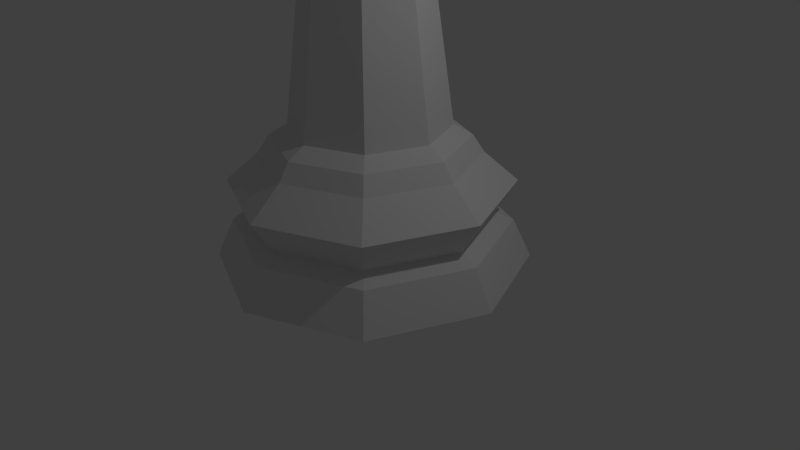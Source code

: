 # Source: LP_Bishop.blend  (saved by Blender 2.75.0; exported with 4.5.12 LTS)
import bpy
from mathutils import Matrix  # noqa: F401  (used for matrix-valued properties, if any)

bpy.ops.wm.read_factory_settings(use_empty=True)
scene = bpy.context.scene
scene.name = 'Scene'

# ---- collections
col_collection_1 = bpy.data.collections.new('Collection 1'); scene.collection.children.link(col_collection_1)

# ---- world
world_world = bpy.data.worlds.new('World'); scene.world = world_world
world_world.color = (0.05088, 0.05088, 0.05088)
world_world.use_sun_shadow = False
world_world.sun_shadow_jitter_overblur = 0.0
world_world.cycles.sampling_method = 'MANUAL'
world_world.cycles.sample_map_resolution = 256

# ---- cameras
cam_camera = bpy.data.cameras.new('Camera')
cam_camera.clip_end = 100.0
cam_camera.lens = 35.0
cam_camera.sensor_width = 32.0
cam_camera.sensor_height = 18.0
cam_camera.ortho_scale = 7.314
cam_camera.dof.focus_distance = 0.0
cam_camera.dof.aperture_fstop = 128.0

# ---- lights
light_lamp = bpy.data.lights.new('Lamp', 'POINT')
light_lamp.transmission_factor = 0.0
light_lamp.cutoff_distance = 30.0
light_lamp.energy = 100.0
light_lamp.shadow_buffer_clip_start = 1.001
light_lamp.shadow_soft_size = 0.1
light_lamp.shadow_maximum_resolution = 0.006
light_lamp.use_absolute_resolution = True
light_lamp.cycles.use_multiple_importance_sampling = False

# ---- meshes
me_cube = bpy.data.meshes.new('Cube')
me_cube.from_pydata([(-1.0, -1.0, -1.0), (-1.0, -1.0, 1.0), (-1.0, -0.4239, -1.0), (-1.0, -0.8123, 1.0), (1.0, -1.0, -1.0), (1.0, -1.0, 1.0), (1.0, -0.4239, -1.0), (1.0, -0.8123, 1.0)], [], [(1, 3, 2, 0), (3, 7, 6, 2), (7, 5, 4, 6), (5, 1, 0, 4), (0, 2, 6, 4), (5, 7, 3, 1)])
me_cube.use_remesh_preserve_volume = False
me_cube.use_remesh_preserve_attributes = False
me_cube.use_mirror_vertex_groups = False
me_cube.update()
me_cylinder = bpy.data.meshes.new('Cylinder')
me_cylinder.from_pydata([(-0.5521, 0.0, 3.586), (-0.7484, 1.42e-09, 4.453), (-0.6377, 0.2641, 4.447), (-0.6405, 0.2662, 4.463), (-0.5309, 0.5309, 4.463), (-0.3904, 0.3904, 3.586), (-0.4785, 0.4785, 3.424), (-0.6767, 8.546e-07, 3.424), (-0.3904, -0.3904, 3.586), (-0.5309, -0.5309, 4.463), (-0.7328, -0.04335, 4.463), (-0.4171, 0.3259, 5.009), (-0.3904, 0.3904, 5.009), (1.49e-08, 0.7507, 4.463), (1.341e-07, 0.5521, 3.586), (1.932e-07, 0.6767, 3.424), (-0.3939, 0.3939, 3.338), (-0.557, 7.918e-07, 3.338), (-0.4785, -0.4785, 3.424), (1.341e-07, -0.5521, 3.586), (1.49e-08, -0.7507, 4.463), (-0.3904, -0.3904, 5.009), (-0.5521, 0.0, 5.009), (-0.6162, 4.635e-10, 4.833), (-0.7007, -0.1055, 4.48), (-0.332, 0.332, 5.085), (1.341e-07, 0.5521, 5.009), (0.5309, 0.5309, 4.463), (0.3904, 0.3904, 3.586), (0.4785, 0.4785, 3.424), (1.533e-07, 0.557, 3.338), (-0.6175, 0.6175, 3.18), (-0.8733, 1.013e-06, 3.18), (-0.3939, -0.3939, 3.338), (-1.326e-07, -0.6767, 3.424), (0.3904, -0.3904, 3.586), (0.5309, -0.5309, 4.463), (1.341e-07, -0.5521, 5.009), (1.49e-08, -5.96e-08, 5.517), (-0.532, 0.0487, 5.009), (8.696e-08, 0.3337, 5.21), (0.3904, 0.3904, 5.009), (0.7507, 1.437e-09, 4.463), (0.5521, 0.0, 3.586), (0.6767, 3.659e-07, 3.424), (0.3939, 0.3939, 3.338), (1.341e-07, 0.8733, 3.18), (-0.3656, 0.3656, 3.043), (-0.5171, 7.749e-07, 3.043), (-0.6175, -0.6175, 3.18), (-9.742e-08, -0.557, 3.338), (0.4785, -0.4785, 3.424), (0.3904, -0.3904, 5.009), (-0.1218, 0.1218, 5.358), (0.3088, 0.3088, 5.116), (0.432, 0.2902, 5.009), (0.5339, 0.2554, 4.769), (0.6184, 4.795e-10, 4.827), (0.557, 3.495e-07, 3.338), (0.6175, 0.6175, 3.18), (1.341e-07, 0.5171, 3.043), (-0.5298, 0.5298, 1.326), (-0.7493, 9.537e-07, 1.326), (-0.3656, -0.3656, 3.043), (-2.235e-07, -0.8733, 3.18), (0.3939, -0.3939, 3.338), (0.5699, -0.1149, 4.83), (0.5301, -0.05316, 5.009), (4.174e-08, 0.1243, 5.402), (0.8733, 2.384e-07, 3.18), (0.3656, 0.3656, 3.043), (1.341e-07, 0.7493, 1.326), (-0.9242, 1.073e-06, 1.227), (-0.6535, 0.6535, 1.227), (-0.5298, -0.5298, 1.326), (-1.043e-07, -0.5171, 3.043), (0.6175, -0.6175, 3.18), (0.4111, -1.523e-08, 5.139), (0.1064, 0.1064, 5.378), (0.5171, 3.576e-07, 3.043), (0.5298, 0.5298, 1.326), (1.341e-07, 0.9242, 1.227), (-1.029, 1.132e-06, 1.062), (-0.7279, 0.7279, 1.062), (-0.6535, -0.6535, 1.227), (-1.043e-07, -0.7493, 1.326), (0.3656, -0.3656, 3.043), (0.7493, 2.98e-07, 1.326), (0.6535, 0.6535, 1.227), (1.49e-08, 1.029, 1.062), (-1.349, 1.371e-06, 0.7824), (-0.954, 0.954, 0.7824), (-0.7279, -0.7279, 1.062), (-2.235e-07, -0.9242, 1.227), (0.5298, -0.5298, 1.326), (0.9242, 2.384e-07, 1.227), (0.7279, 0.7279, 1.062), (1.49e-08, 1.349, 0.7824), (-1.145, 1.192e-06, 0.4545), (-0.8098, 0.8098, 0.4545), (-0.954, -0.954, 0.7824), (-2.235e-07, -1.029, 1.062), (0.6535, -0.6535, 1.227), (1.029, 2.384e-07, 1.062), (0.954, 0.954, 0.7824), (1.49e-08, 1.145, 0.4545), (-1.326, 1.311e-06, 0.3778), (-0.9379, 0.9379, 0.3778), (-0.8098, -0.8098, 0.4545), (-4.619e-07, -1.349, 0.7824), (0.7279, -0.7279, 1.062), (1.349, 1.192e-07, 0.7824), (0.8098, 0.8098, 0.4545), (1.49e-08, 1.326, 0.3778), (-1.5, 1.431e-06, -7.391e-06), (-1.061, 1.061, -7.391e-06), (-0.9379, -0.9379, 0.3778), (-3.427e-07, -1.145, 0.4545), (0.954, -0.954, 0.7824), (1.145, 1.788e-07, 0.4545), (0.9379, 0.9379, 0.3778), (1.49e-08, 1.5, -7.391e-06), (-4.619e-07, -1.5, -7.391e-06), (-1.061, -1.061, -7.391e-06), (1.061, 1.061, -7.391e-06), (1.5, 1.192e-07, -7.391e-06), (1.061, -1.061, -7.391e-06), (-3.427e-07, -1.326, 0.3778), (0.8098, -0.8098, 0.4545), (1.326, 1.788e-07, 0.3778), (0.9379, -0.9379, 0.3778), (-0.1559, -1.863e-09, 5.607), (-0.1559, -1.863e-09, 5.787), (-0.1102, 0.1102, 5.787), (-0.1102, 0.1102, 5.607), (-0.1102, -0.1102, 5.607), (-0.1102, -0.1102, 5.787), (-9.313e-10, -1.304e-08, 5.877), (4.657e-09, 0.1559, 5.787), (4.657e-09, 0.1559, 5.607), (4.657e-09, -0.1559, 5.607), (4.657e-09, -0.1559, 5.787), (0.1102, 0.1102, 5.787), (0.1102, 0.1102, 5.607), (0.1102, -0.1102, 5.607), (0.1102, -0.1102, 5.787), (0.1559, 3.725e-09, 5.787), (0.1559, 3.725e-09, 5.607)], [], [(0, 1, 2, 3, 4, 5), (5, 6, 7, 0), (1, 0, 8, 9, 10), (11, 12, 4, 3), (5, 4, 13, 14), (14, 15, 6, 5), (16, 17, 7, 6), (0, 7, 18, 8), (19, 20, 9, 8), (9, 21, 22, 23, 24, 10), (25, 12, 11), (4, 12, 26, 13), (14, 13, 27, 28), (28, 29, 15, 14), (30, 16, 6, 15), (31, 32, 17, 16), (17, 33, 18, 7), (8, 18, 34, 19), (35, 36, 20, 19), (20, 37, 21, 9), (21, 38, 22), (23, 22, 39), (12, 25, 40, 26), (13, 26, 41, 27), (28, 27, 42, 43), (43, 44, 29, 28), (45, 30, 15, 29), (46, 31, 16, 30), (47, 48, 32, 31), (32, 49, 33, 17), (33, 50, 34, 18), (19, 34, 51, 35), (43, 42, 36, 35), (36, 52, 37, 20), (37, 38, 21), (22, 38, 53, 39), (26, 40, 54, 41), (27, 41, 55, 56, 57, 42), (35, 51, 44, 43), (58, 45, 29, 44), (59, 46, 30, 45), (60, 47, 31, 46), (61, 62, 48, 47), (48, 63, 49, 32), (49, 64, 50, 33), (50, 65, 51, 34), (42, 57, 66, 67, 52, 36), (52, 38, 37), (53, 38, 68), (41, 54, 55), (65, 58, 44, 51), (69, 59, 45, 58), (70, 60, 46, 59), (71, 61, 47, 60), (72, 62, 61, 73), (62, 74, 63, 48), (63, 75, 64, 49), (64, 76, 65, 50), (77, 38, 52, 67), (68, 38, 78), (76, 69, 58, 65), (79, 70, 59, 69), (80, 71, 60, 70), (73, 61, 71, 81), (82, 72, 73, 83), (84, 74, 62, 72), (74, 85, 75, 63), (75, 86, 76, 64), (78, 38, 77), (86, 79, 69, 76), (87, 80, 70, 79), (81, 71, 80, 88), (83, 73, 81, 89), (90, 82, 83, 91), (92, 84, 72, 82), (93, 85, 74, 84), (85, 94, 86, 75), (94, 87, 79, 86), (88, 80, 87, 95), (89, 81, 88, 96), (91, 83, 89, 97), (98, 90, 91, 99), (100, 92, 82, 90), (101, 93, 84, 92), (102, 94, 85, 93), (95, 87, 94, 102), (96, 88, 95, 103), (97, 89, 96, 104), (99, 91, 97, 105), (106, 98, 99, 107), (108, 100, 90, 98), (109, 101, 92, 100), (110, 102, 93, 101), (103, 95, 102, 110), (104, 96, 103, 111), (105, 97, 104, 112), (107, 99, 105, 113), (114, 106, 107, 115), (116, 108, 98, 106), (117, 109, 100, 108), (118, 110, 101, 109), (111, 103, 110, 118), (112, 104, 111, 119), (113, 105, 112, 120), (115, 107, 113, 121), (122, 123, 114, 115, 121, 124, 125, 126), (123, 116, 106, 114), (127, 117, 108, 116), (128, 118, 109, 117), (119, 111, 118, 128), (120, 112, 119, 129), (121, 113, 120, 124), (126, 130, 127, 122), (122, 127, 116, 123), (124, 120, 129, 125), (125, 129, 130, 126), (130, 128, 117, 127), (129, 119, 128, 130), (24, 23, 39, 53, 68, 78, 77, 67, 66), (66, 57, 56, 2, 1, 10, 24), (56, 55, 54, 40, 25, 11, 3, 2), (131, 132, 133, 134), (38, 131, 134), (135, 136, 132, 131), (132, 137, 133), (134, 133, 138, 139), (38, 134, 139), (38, 135, 131), (140, 141, 136, 135), (136, 137, 132), (133, 137, 138), (139, 138, 142, 143), (38, 139, 143), (38, 140, 135), (144, 145, 141, 140), (141, 137, 136), (138, 137, 142), (143, 142, 146, 147), (38, 143, 147), (38, 144, 140), (147, 146, 145, 144), (145, 137, 141), (142, 137, 146), (38, 147, 144), (146, 137, 145)])
me_cylinder.materials.append(None)
me_cylinder.use_remesh_preserve_volume = False
me_cylinder.use_remesh_preserve_attributes = False
me_cylinder.use_mirror_vertex_groups = False
me_cylinder.update()

# ---- objects
ob_cube = bpy.data.objects.new('Cube', me_cube)
ob_lp_bishop = bpy.data.objects.new('LP Bishop', me_cylinder)
ob_lamp = bpy.data.objects.new('Lamp', light_lamp)
ob_camera = bpy.data.objects.new('Camera', cam_camera)

# ---- transforms, parenting, visibility, modifiers, constraints
ob_cube.location = (-0.2112, -0.3967, 7.11)
ob_cube.rotation_euler = (0.1304, 0.2682, 3.134)
ob_cube.scale = (1.131, 0.8637, 0.8637)
ob_cube.hide_viewport = True
ob_cube.lineart.crease_threshold = 0.0
ob_lp_bishop.location = (0.0, 0.0, 0.0)
ob_lp_bishop.scale = (1.333, 1.333, 1.333)
ob_lp_bishop.lineart.crease_threshold = 0.0
ob_lamp.location = (4.076, 1.005, 5.904)
ob_lamp.rotation_euler = (0.6503, 0.05522, 1.866)
ob_lamp.lock_rotations_4d = False
ob_lamp.empty_display_type = 'ARROWS'
ob_lamp.color = (0.0, 0.0, 0.0, 0.0)
ob_lamp.lineart.crease_threshold = 0.0
ob_camera.location = (7.481, -6.508, 5.344)
ob_camera.rotation_euler = (1.109, 0.01082, 0.8149)
ob_camera.lock_rotations_4d = False
ob_camera.empty_display_type = 'ARROWS'
ob_camera.color = (0.0, 0.0, 0.0, 0.0)
ob_camera.display_type = 'WIRE'
ob_camera.lineart.crease_threshold = 0.0

# ---- collection membership
col_collection_1.objects.link(ob_cube)
col_collection_1.objects.link(ob_lp_bishop)
col_collection_1.objects.link(ob_lamp)
col_collection_1.objects.link(ob_camera)

# ---- scene / render settings (as saved in the file)
scene.camera = ob_camera
scene.frame_start = 1; scene.frame_end = 250; scene.frame_set(1)
scene.render.engine = 'BLENDER_EEVEE_NEXT'
scene.render.resolution_percentage = 50
scene.render.dither_intensity = 0.0
scene.cycles.use_denoising = False
scene.cycles.samples = 10
scene.cycles.sampling_pattern = 'TABULATED_SOBOL'
scene.cycles.light_sampling_threshold = 0.0
scene.cycles.use_adaptive_sampling = False
scene.cycles.use_light_tree = False
scene.cycles.blur_glossy = 0.0
scene.cycles.pixel_filter_type = 'GAUSSIAN'
scene.cycles.sample_clamp_indirect = 0.0
scene.view_settings.view_transform = 'Standard'
bpy.context.view_layer.update()
